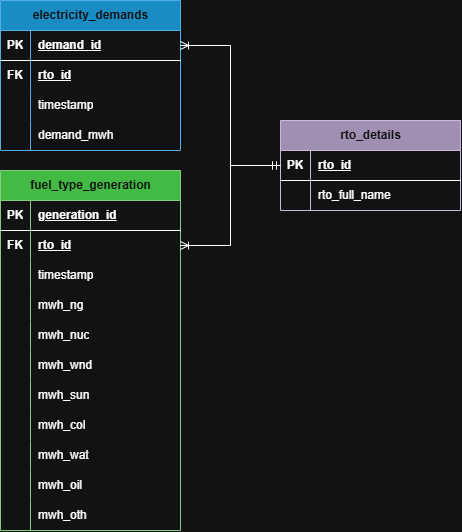

The diagram above was exported from draw.io. Its source (the exported page's mxGraphModel, read from the mxfile embedded in the PNG):
<mxGraphModel dx="1030" dy="562" grid="1" gridSize="10" guides="1" tooltips="1" connect="1" arrows="1" fold="1" page="1" pageScale="1" pageWidth="850" pageHeight="1100" math="0" shadow="0">
  <root>
    <mxCell id="0" />
    <mxCell id="1" parent="0" />
    <mxCell id="y9hhQLy9zPHLxN-Gjbw8-21" parent="1" style="shape=table;startSize=30;container=1;collapsible=1;childLayout=tableLayout;fixedRows=1;rowLines=0;fontStyle=1;align=center;resizeLast=1;html=1;fillColor=#1ba1e2;fontColor=#ffffff;strokeColor=#006EAF;" value="electricity_demands" vertex="1">
      <mxGeometry height="150" width="180" x="100" y="30" as="geometry" />
    </mxCell>
    <mxCell id="y9hhQLy9zPHLxN-Gjbw8-22" parent="y9hhQLy9zPHLxN-Gjbw8-21" style="shape=tableRow;horizontal=0;startSize=0;swimlaneHead=0;swimlaneBody=0;fillColor=none;collapsible=0;dropTarget=0;points=[[0,0.5],[1,0.5]];portConstraint=eastwest;top=0;left=0;right=0;bottom=1;" value="" vertex="1">
      <mxGeometry height="30" width="180" y="30" as="geometry" />
    </mxCell>
    <mxCell id="y9hhQLy9zPHLxN-Gjbw8-23" parent="y9hhQLy9zPHLxN-Gjbw8-22" style="shape=partialRectangle;connectable=0;fillColor=none;top=0;left=0;bottom=0;right=0;fontStyle=1;overflow=hidden;whiteSpace=wrap;html=1;" value="PK" vertex="1">
      <mxGeometry height="30" width="30" as="geometry">
        <mxRectangle height="30" width="30" as="alternateBounds" />
      </mxGeometry>
    </mxCell>
    <mxCell id="y9hhQLy9zPHLxN-Gjbw8-24" parent="y9hhQLy9zPHLxN-Gjbw8-22" style="shape=partialRectangle;connectable=0;fillColor=none;top=0;left=0;bottom=0;right=0;align=left;spacingLeft=6;fontStyle=5;overflow=hidden;whiteSpace=wrap;html=1;" value="demand_id" vertex="1">
      <mxGeometry height="30" width="150" x="30" as="geometry">
        <mxRectangle height="30" width="150" as="alternateBounds" />
      </mxGeometry>
    </mxCell>
    <mxCell id="y9hhQLy9zPHLxN-Gjbw8-25" parent="y9hhQLy9zPHLxN-Gjbw8-21" style="shape=tableRow;horizontal=0;startSize=0;swimlaneHead=0;swimlaneBody=0;fillColor=none;collapsible=0;dropTarget=0;points=[[0,0.5],[1,0.5]];portConstraint=eastwest;top=0;left=0;right=0;bottom=0;" value="" vertex="1">
      <mxGeometry height="30" width="180" y="60" as="geometry" />
    </mxCell>
    <mxCell id="y9hhQLy9zPHLxN-Gjbw8-26" parent="y9hhQLy9zPHLxN-Gjbw8-25" style="shape=partialRectangle;connectable=0;fillColor=none;top=0;left=0;bottom=0;right=0;editable=1;overflow=hidden;whiteSpace=wrap;html=1;fontStyle=1" value="FK" vertex="1">
      <mxGeometry height="30" width="30" as="geometry">
        <mxRectangle height="30" width="30" as="alternateBounds" />
      </mxGeometry>
    </mxCell>
    <mxCell id="y9hhQLy9zPHLxN-Gjbw8-27" parent="y9hhQLy9zPHLxN-Gjbw8-25" style="shape=partialRectangle;connectable=0;fillColor=none;top=0;left=0;bottom=0;right=0;align=left;spacingLeft=6;overflow=hidden;whiteSpace=wrap;html=1;" value="&lt;u&gt;&lt;b&gt;rto_id&lt;/b&gt;&lt;/u&gt;" vertex="1">
      <mxGeometry height="30" width="150" x="30" as="geometry">
        <mxRectangle height="30" width="150" as="alternateBounds" />
      </mxGeometry>
    </mxCell>
    <mxCell id="y9hhQLy9zPHLxN-Gjbw8-28" parent="y9hhQLy9zPHLxN-Gjbw8-21" style="shape=tableRow;horizontal=0;startSize=0;swimlaneHead=0;swimlaneBody=0;fillColor=none;collapsible=0;dropTarget=0;points=[[0,0.5],[1,0.5]];portConstraint=eastwest;top=0;left=0;right=0;bottom=0;" value="" vertex="1">
      <mxGeometry height="30" width="180" y="90" as="geometry" />
    </mxCell>
    <mxCell id="y9hhQLy9zPHLxN-Gjbw8-29" parent="y9hhQLy9zPHLxN-Gjbw8-28" style="shape=partialRectangle;connectable=0;fillColor=none;top=0;left=0;bottom=0;right=0;editable=1;overflow=hidden;whiteSpace=wrap;html=1;" value="" vertex="1">
      <mxGeometry height="30" width="30" as="geometry">
        <mxRectangle height="30" width="30" as="alternateBounds" />
      </mxGeometry>
    </mxCell>
    <mxCell id="y9hhQLy9zPHLxN-Gjbw8-30" parent="y9hhQLy9zPHLxN-Gjbw8-28" style="shape=partialRectangle;connectable=0;fillColor=none;top=0;left=0;bottom=0;right=0;align=left;spacingLeft=6;overflow=hidden;whiteSpace=wrap;html=1;" value="timestamp" vertex="1">
      <mxGeometry height="30" width="150" x="30" as="geometry">
        <mxRectangle height="30" width="150" as="alternateBounds" />
      </mxGeometry>
    </mxCell>
    <mxCell id="y9hhQLy9zPHLxN-Gjbw8-31" parent="y9hhQLy9zPHLxN-Gjbw8-21" style="shape=tableRow;horizontal=0;startSize=0;swimlaneHead=0;swimlaneBody=0;fillColor=none;collapsible=0;dropTarget=0;points=[[0,0.5],[1,0.5]];portConstraint=eastwest;top=0;left=0;right=0;bottom=0;" value="" vertex="1">
      <mxGeometry height="30" width="180" y="120" as="geometry" />
    </mxCell>
    <mxCell id="y9hhQLy9zPHLxN-Gjbw8-32" parent="y9hhQLy9zPHLxN-Gjbw8-31" style="shape=partialRectangle;connectable=0;fillColor=none;top=0;left=0;bottom=0;right=0;editable=1;overflow=hidden;whiteSpace=wrap;html=1;" value="" vertex="1">
      <mxGeometry height="30" width="30" as="geometry">
        <mxRectangle height="30" width="30" as="alternateBounds" />
      </mxGeometry>
    </mxCell>
    <mxCell id="y9hhQLy9zPHLxN-Gjbw8-33" parent="y9hhQLy9zPHLxN-Gjbw8-31" style="shape=partialRectangle;connectable=0;fillColor=none;top=0;left=0;bottom=0;right=0;align=left;spacingLeft=6;overflow=hidden;whiteSpace=wrap;html=1;" value="demand_mwh" vertex="1">
      <mxGeometry height="30" width="150" x="30" as="geometry">
        <mxRectangle height="30" width="150" as="alternateBounds" />
      </mxGeometry>
    </mxCell>
    <mxCell id="y9hhQLy9zPHLxN-Gjbw8-51" parent="1" style="shape=table;startSize=30;container=1;collapsible=1;childLayout=tableLayout;fixedRows=1;rowLines=0;fontStyle=1;align=center;resizeLast=1;html=1;fillColor=#008a00;fontColor=#ffffff;strokeColor=#005700;" value="fuel_type_generation" vertex="1">
      <mxGeometry height="360" width="180" x="100" y="200" as="geometry" />
    </mxCell>
    <mxCell id="y9hhQLy9zPHLxN-Gjbw8-52" parent="y9hhQLy9zPHLxN-Gjbw8-51" style="shape=tableRow;horizontal=0;startSize=0;swimlaneHead=0;swimlaneBody=0;fillColor=none;collapsible=0;dropTarget=0;points=[[0,0.5],[1,0.5]];portConstraint=eastwest;top=0;left=0;right=0;bottom=1;" value="" vertex="1">
      <mxGeometry height="30" width="180" y="30" as="geometry" />
    </mxCell>
    <mxCell id="y9hhQLy9zPHLxN-Gjbw8-53" parent="y9hhQLy9zPHLxN-Gjbw8-52" style="shape=partialRectangle;connectable=0;fillColor=none;top=0;left=0;bottom=0;right=0;fontStyle=1;overflow=hidden;whiteSpace=wrap;html=1;" value="PK" vertex="1">
      <mxGeometry height="30" width="30" as="geometry">
        <mxRectangle height="30" width="30" as="alternateBounds" />
      </mxGeometry>
    </mxCell>
    <mxCell id="y9hhQLy9zPHLxN-Gjbw8-54" parent="y9hhQLy9zPHLxN-Gjbw8-52" style="shape=partialRectangle;connectable=0;fillColor=none;top=0;left=0;bottom=0;right=0;align=left;spacingLeft=6;fontStyle=5;overflow=hidden;whiteSpace=wrap;html=1;" value="generation_id" vertex="1">
      <mxGeometry height="30" width="150" x="30" as="geometry">
        <mxRectangle height="30" width="150" as="alternateBounds" />
      </mxGeometry>
    </mxCell>
    <mxCell id="y9hhQLy9zPHLxN-Gjbw8-55" parent="y9hhQLy9zPHLxN-Gjbw8-51" style="shape=tableRow;horizontal=0;startSize=0;swimlaneHead=0;swimlaneBody=0;fillColor=none;collapsible=0;dropTarget=0;points=[[0,0.5],[1,0.5]];portConstraint=eastwest;top=0;left=0;right=0;bottom=0;" value="" vertex="1">
      <mxGeometry height="30" width="180" y="60" as="geometry" />
    </mxCell>
    <mxCell id="y9hhQLy9zPHLxN-Gjbw8-56" parent="y9hhQLy9zPHLxN-Gjbw8-55" style="shape=partialRectangle;connectable=0;fillColor=none;top=0;left=0;bottom=0;right=0;editable=1;overflow=hidden;whiteSpace=wrap;html=1;fontStyle=1" value="FK" vertex="1">
      <mxGeometry height="30" width="30" as="geometry">
        <mxRectangle height="30" width="30" as="alternateBounds" />
      </mxGeometry>
    </mxCell>
    <mxCell id="y9hhQLy9zPHLxN-Gjbw8-57" parent="y9hhQLy9zPHLxN-Gjbw8-55" style="shape=partialRectangle;connectable=0;fillColor=none;top=0;left=0;bottom=0;right=0;align=left;spacingLeft=6;overflow=hidden;whiteSpace=wrap;html=1;" value="&lt;u&gt;&lt;b&gt;rto_id&lt;/b&gt;&lt;/u&gt;" vertex="1">
      <mxGeometry height="30" width="150" x="30" as="geometry">
        <mxRectangle height="30" width="150" as="alternateBounds" />
      </mxGeometry>
    </mxCell>
    <mxCell id="y9hhQLy9zPHLxN-Gjbw8-61" parent="y9hhQLy9zPHLxN-Gjbw8-51" style="shape=tableRow;horizontal=0;startSize=0;swimlaneHead=0;swimlaneBody=0;fillColor=none;collapsible=0;dropTarget=0;points=[[0,0.5],[1,0.5]];portConstraint=eastwest;top=0;left=0;right=0;bottom=0;" value="" vertex="1">
      <mxGeometry height="30" width="180" y="90" as="geometry" />
    </mxCell>
    <mxCell id="y9hhQLy9zPHLxN-Gjbw8-62" parent="y9hhQLy9zPHLxN-Gjbw8-61" style="shape=partialRectangle;connectable=0;fillColor=none;top=0;left=0;bottom=0;right=0;editable=1;overflow=hidden;whiteSpace=wrap;html=1;" value="" vertex="1">
      <mxGeometry height="30" width="30" as="geometry">
        <mxRectangle height="30" width="30" as="alternateBounds" />
      </mxGeometry>
    </mxCell>
    <mxCell id="y9hhQLy9zPHLxN-Gjbw8-63" parent="y9hhQLy9zPHLxN-Gjbw8-61" style="shape=partialRectangle;connectable=0;fillColor=none;top=0;left=0;bottom=0;right=0;align=left;spacingLeft=6;overflow=hidden;whiteSpace=wrap;html=1;" value="timestamp" vertex="1">
      <mxGeometry height="30" width="150" x="30" as="geometry">
        <mxRectangle height="30" width="150" as="alternateBounds" />
      </mxGeometry>
    </mxCell>
    <mxCell id="y9hhQLy9zPHLxN-Gjbw8-64" parent="y9hhQLy9zPHLxN-Gjbw8-51" style="shape=tableRow;horizontal=0;startSize=0;swimlaneHead=0;swimlaneBody=0;fillColor=none;collapsible=0;dropTarget=0;points=[[0,0.5],[1,0.5]];portConstraint=eastwest;top=0;left=0;right=0;bottom=0;" value="" vertex="1">
      <mxGeometry height="30" width="180" y="120" as="geometry" />
    </mxCell>
    <mxCell id="y9hhQLy9zPHLxN-Gjbw8-65" parent="y9hhQLy9zPHLxN-Gjbw8-64" style="shape=partialRectangle;connectable=0;fillColor=none;top=0;left=0;bottom=0;right=0;editable=1;overflow=hidden;whiteSpace=wrap;html=1;" value="" vertex="1">
      <mxGeometry height="30" width="30" as="geometry">
        <mxRectangle height="30" width="30" as="alternateBounds" />
      </mxGeometry>
    </mxCell>
    <mxCell id="y9hhQLy9zPHLxN-Gjbw8-66" parent="y9hhQLy9zPHLxN-Gjbw8-64" style="shape=partialRectangle;connectable=0;fillColor=none;top=0;left=0;bottom=0;right=0;align=left;spacingLeft=6;overflow=hidden;whiteSpace=wrap;html=1;" value="mwh_ng" vertex="1">
      <mxGeometry height="30" width="150" x="30" as="geometry">
        <mxRectangle height="30" width="150" as="alternateBounds" />
      </mxGeometry>
    </mxCell>
    <mxCell id="ZfWucQflVKeHltHg1mkW-1" parent="y9hhQLy9zPHLxN-Gjbw8-51" style="shape=tableRow;horizontal=0;startSize=0;swimlaneHead=0;swimlaneBody=0;fillColor=none;collapsible=0;dropTarget=0;points=[[0,0.5],[1,0.5]];portConstraint=eastwest;top=0;left=0;right=0;bottom=0;" value="" vertex="1">
      <mxGeometry height="30" width="180" y="150" as="geometry" />
    </mxCell>
    <mxCell id="ZfWucQflVKeHltHg1mkW-2" parent="ZfWucQflVKeHltHg1mkW-1" style="shape=partialRectangle;connectable=0;fillColor=none;top=0;left=0;bottom=0;right=0;editable=1;overflow=hidden;whiteSpace=wrap;html=1;" value="" vertex="1">
      <mxGeometry height="30" width="30" as="geometry">
        <mxRectangle height="30" width="30" as="alternateBounds" />
      </mxGeometry>
    </mxCell>
    <mxCell id="ZfWucQflVKeHltHg1mkW-3" parent="ZfWucQflVKeHltHg1mkW-1" style="shape=partialRectangle;connectable=0;fillColor=none;top=0;left=0;bottom=0;right=0;align=left;spacingLeft=6;overflow=hidden;whiteSpace=wrap;html=1;" value="mwh_nuc" vertex="1">
      <mxGeometry height="30" width="150" x="30" as="geometry">
        <mxRectangle height="30" width="150" as="alternateBounds" />
      </mxGeometry>
    </mxCell>
    <mxCell id="ZfWucQflVKeHltHg1mkW-4" parent="y9hhQLy9zPHLxN-Gjbw8-51" style="shape=tableRow;horizontal=0;startSize=0;swimlaneHead=0;swimlaneBody=0;fillColor=none;collapsible=0;dropTarget=0;points=[[0,0.5],[1,0.5]];portConstraint=eastwest;top=0;left=0;right=0;bottom=0;" value="" vertex="1">
      <mxGeometry height="30" width="180" y="180" as="geometry" />
    </mxCell>
    <mxCell id="ZfWucQflVKeHltHg1mkW-5" parent="ZfWucQflVKeHltHg1mkW-4" style="shape=partialRectangle;connectable=0;fillColor=none;top=0;left=0;bottom=0;right=0;editable=1;overflow=hidden;whiteSpace=wrap;html=1;" value="" vertex="1">
      <mxGeometry height="30" width="30" as="geometry">
        <mxRectangle height="30" width="30" as="alternateBounds" />
      </mxGeometry>
    </mxCell>
    <mxCell id="ZfWucQflVKeHltHg1mkW-6" parent="ZfWucQflVKeHltHg1mkW-4" style="shape=partialRectangle;connectable=0;fillColor=none;top=0;left=0;bottom=0;right=0;align=left;spacingLeft=6;overflow=hidden;whiteSpace=wrap;html=1;" value="mwh_wnd" vertex="1">
      <mxGeometry height="30" width="150" x="30" as="geometry">
        <mxRectangle height="30" width="150" as="alternateBounds" />
      </mxGeometry>
    </mxCell>
    <mxCell id="ZfWucQflVKeHltHg1mkW-7" parent="y9hhQLy9zPHLxN-Gjbw8-51" style="shape=tableRow;horizontal=0;startSize=0;swimlaneHead=0;swimlaneBody=0;fillColor=none;collapsible=0;dropTarget=0;points=[[0,0.5],[1,0.5]];portConstraint=eastwest;top=0;left=0;right=0;bottom=0;" value="" vertex="1">
      <mxGeometry height="30" width="180" y="210" as="geometry" />
    </mxCell>
    <mxCell id="ZfWucQflVKeHltHg1mkW-8" parent="ZfWucQflVKeHltHg1mkW-7" style="shape=partialRectangle;connectable=0;fillColor=none;top=0;left=0;bottom=0;right=0;editable=1;overflow=hidden;whiteSpace=wrap;html=1;" value="" vertex="1">
      <mxGeometry height="30" width="30" as="geometry">
        <mxRectangle height="30" width="30" as="alternateBounds" />
      </mxGeometry>
    </mxCell>
    <mxCell id="ZfWucQflVKeHltHg1mkW-9" parent="ZfWucQflVKeHltHg1mkW-7" style="shape=partialRectangle;connectable=0;fillColor=none;top=0;left=0;bottom=0;right=0;align=left;spacingLeft=6;overflow=hidden;whiteSpace=wrap;html=1;" value="mwh_sun" vertex="1">
      <mxGeometry height="30" width="150" x="30" as="geometry">
        <mxRectangle height="30" width="150" as="alternateBounds" />
      </mxGeometry>
    </mxCell>
    <mxCell id="ZfWucQflVKeHltHg1mkW-10" parent="y9hhQLy9zPHLxN-Gjbw8-51" style="shape=tableRow;horizontal=0;startSize=0;swimlaneHead=0;swimlaneBody=0;fillColor=none;collapsible=0;dropTarget=0;points=[[0,0.5],[1,0.5]];portConstraint=eastwest;top=0;left=0;right=0;bottom=0;" value="" vertex="1">
      <mxGeometry height="30" width="180" y="240" as="geometry" />
    </mxCell>
    <mxCell id="ZfWucQflVKeHltHg1mkW-11" parent="ZfWucQflVKeHltHg1mkW-10" style="shape=partialRectangle;connectable=0;fillColor=none;top=0;left=0;bottom=0;right=0;editable=1;overflow=hidden;whiteSpace=wrap;html=1;" value="" vertex="1">
      <mxGeometry height="30" width="30" as="geometry">
        <mxRectangle height="30" width="30" as="alternateBounds" />
      </mxGeometry>
    </mxCell>
    <mxCell id="ZfWucQflVKeHltHg1mkW-12" parent="ZfWucQflVKeHltHg1mkW-10" style="shape=partialRectangle;connectable=0;fillColor=none;top=0;left=0;bottom=0;right=0;align=left;spacingLeft=6;overflow=hidden;whiteSpace=wrap;html=1;" value="mwh_col" vertex="1">
      <mxGeometry height="30" width="150" x="30" as="geometry">
        <mxRectangle height="30" width="150" as="alternateBounds" />
      </mxGeometry>
    </mxCell>
    <mxCell id="ZfWucQflVKeHltHg1mkW-13" parent="y9hhQLy9zPHLxN-Gjbw8-51" style="shape=tableRow;horizontal=0;startSize=0;swimlaneHead=0;swimlaneBody=0;fillColor=none;collapsible=0;dropTarget=0;points=[[0,0.5],[1,0.5]];portConstraint=eastwest;top=0;left=0;right=0;bottom=0;" value="" vertex="1">
      <mxGeometry height="30" width="180" y="270" as="geometry" />
    </mxCell>
    <mxCell id="ZfWucQflVKeHltHg1mkW-14" parent="ZfWucQflVKeHltHg1mkW-13" style="shape=partialRectangle;connectable=0;fillColor=none;top=0;left=0;bottom=0;right=0;editable=1;overflow=hidden;whiteSpace=wrap;html=1;" value="" vertex="1">
      <mxGeometry height="30" width="30" as="geometry">
        <mxRectangle height="30" width="30" as="alternateBounds" />
      </mxGeometry>
    </mxCell>
    <mxCell id="ZfWucQflVKeHltHg1mkW-15" parent="ZfWucQflVKeHltHg1mkW-13" style="shape=partialRectangle;connectable=0;fillColor=none;top=0;left=0;bottom=0;right=0;align=left;spacingLeft=6;overflow=hidden;whiteSpace=wrap;html=1;" value="mwh_wat" vertex="1">
      <mxGeometry height="30" width="150" x="30" as="geometry">
        <mxRectangle height="30" width="150" as="alternateBounds" />
      </mxGeometry>
    </mxCell>
    <mxCell id="ZfWucQflVKeHltHg1mkW-16" parent="y9hhQLy9zPHLxN-Gjbw8-51" style="shape=tableRow;horizontal=0;startSize=0;swimlaneHead=0;swimlaneBody=0;fillColor=none;collapsible=0;dropTarget=0;points=[[0,0.5],[1,0.5]];portConstraint=eastwest;top=0;left=0;right=0;bottom=0;" value="" vertex="1">
      <mxGeometry height="30" width="180" y="300" as="geometry" />
    </mxCell>
    <mxCell id="ZfWucQflVKeHltHg1mkW-17" parent="ZfWucQflVKeHltHg1mkW-16" style="shape=partialRectangle;connectable=0;fillColor=none;top=0;left=0;bottom=0;right=0;editable=1;overflow=hidden;whiteSpace=wrap;html=1;" value="" vertex="1">
      <mxGeometry height="30" width="30" as="geometry">
        <mxRectangle height="30" width="30" as="alternateBounds" />
      </mxGeometry>
    </mxCell>
    <mxCell id="ZfWucQflVKeHltHg1mkW-18" parent="ZfWucQflVKeHltHg1mkW-16" style="shape=partialRectangle;connectable=0;fillColor=none;top=0;left=0;bottom=0;right=0;align=left;spacingLeft=6;overflow=hidden;whiteSpace=wrap;html=1;" value="mwh_oil" vertex="1">
      <mxGeometry height="30" width="150" x="30" as="geometry">
        <mxRectangle height="30" width="150" as="alternateBounds" />
      </mxGeometry>
    </mxCell>
    <mxCell id="ZfWucQflVKeHltHg1mkW-19" parent="y9hhQLy9zPHLxN-Gjbw8-51" style="shape=tableRow;horizontal=0;startSize=0;swimlaneHead=0;swimlaneBody=0;fillColor=none;collapsible=0;dropTarget=0;points=[[0,0.5],[1,0.5]];portConstraint=eastwest;top=0;left=0;right=0;bottom=0;" value="" vertex="1">
      <mxGeometry height="30" width="180" y="330" as="geometry" />
    </mxCell>
    <mxCell id="ZfWucQflVKeHltHg1mkW-20" parent="ZfWucQflVKeHltHg1mkW-19" style="shape=partialRectangle;connectable=0;fillColor=none;top=0;left=0;bottom=0;right=0;editable=1;overflow=hidden;whiteSpace=wrap;html=1;" value="" vertex="1">
      <mxGeometry height="30" width="30" as="geometry">
        <mxRectangle height="30" width="30" as="alternateBounds" />
      </mxGeometry>
    </mxCell>
    <mxCell id="ZfWucQflVKeHltHg1mkW-21" parent="ZfWucQflVKeHltHg1mkW-19" style="shape=partialRectangle;connectable=0;fillColor=none;top=0;left=0;bottom=0;right=0;align=left;spacingLeft=6;overflow=hidden;whiteSpace=wrap;html=1;" value="mwh_oth" vertex="1">
      <mxGeometry height="30" width="150" x="30" as="geometry">
        <mxRectangle height="30" width="150" as="alternateBounds" />
      </mxGeometry>
    </mxCell>
    <mxCell id="y9hhQLy9zPHLxN-Gjbw8-98" parent="1" style="shape=table;startSize=30;container=1;collapsible=1;childLayout=tableLayout;fixedRows=1;rowLines=0;fontStyle=1;align=center;resizeLast=1;html=1;fillColor=#76608a;fontColor=#ffffff;strokeColor=#432D57;" value="rto_details" vertex="1">
      <mxGeometry height="90" width="180" x="380" y="150" as="geometry" />
    </mxCell>
    <mxCell id="y9hhQLy9zPHLxN-Gjbw8-99" parent="y9hhQLy9zPHLxN-Gjbw8-98" style="shape=tableRow;horizontal=0;startSize=0;swimlaneHead=0;swimlaneBody=0;fillColor=none;collapsible=0;dropTarget=0;points=[[0,0.5],[1,0.5]];portConstraint=eastwest;top=0;left=0;right=0;bottom=1;" value="" vertex="1">
      <mxGeometry height="30" width="180" y="30" as="geometry" />
    </mxCell>
    <mxCell id="y9hhQLy9zPHLxN-Gjbw8-100" parent="y9hhQLy9zPHLxN-Gjbw8-99" style="shape=partialRectangle;connectable=0;fillColor=none;top=0;left=0;bottom=0;right=0;fontStyle=1;overflow=hidden;whiteSpace=wrap;html=1;" value="PK" vertex="1">
      <mxGeometry height="30" width="30" as="geometry">
        <mxRectangle height="30" width="30" as="alternateBounds" />
      </mxGeometry>
    </mxCell>
    <mxCell id="y9hhQLy9zPHLxN-Gjbw8-101" parent="y9hhQLy9zPHLxN-Gjbw8-99" style="shape=partialRectangle;connectable=0;fillColor=none;top=0;left=0;bottom=0;right=0;align=left;spacingLeft=6;fontStyle=5;overflow=hidden;whiteSpace=wrap;html=1;" value="rto_id" vertex="1">
      <mxGeometry height="30" width="150" x="30" as="geometry">
        <mxRectangle height="30" width="150" as="alternateBounds" />
      </mxGeometry>
    </mxCell>
    <mxCell id="y9hhQLy9zPHLxN-Gjbw8-102" parent="y9hhQLy9zPHLxN-Gjbw8-98" style="shape=tableRow;horizontal=0;startSize=0;swimlaneHead=0;swimlaneBody=0;fillColor=none;collapsible=0;dropTarget=0;points=[[0,0.5],[1,0.5]];portConstraint=eastwest;top=0;left=0;right=0;bottom=0;" value="" vertex="1">
      <mxGeometry height="30" width="180" y="60" as="geometry" />
    </mxCell>
    <mxCell id="y9hhQLy9zPHLxN-Gjbw8-103" parent="y9hhQLy9zPHLxN-Gjbw8-102" style="shape=partialRectangle;connectable=0;fillColor=none;top=0;left=0;bottom=0;right=0;editable=1;overflow=hidden;whiteSpace=wrap;html=1;" value="" vertex="1">
      <mxGeometry height="30" width="30" as="geometry">
        <mxRectangle height="30" width="30" as="alternateBounds" />
      </mxGeometry>
    </mxCell>
    <mxCell id="y9hhQLy9zPHLxN-Gjbw8-104" parent="y9hhQLy9zPHLxN-Gjbw8-102" style="shape=partialRectangle;connectable=0;fillColor=none;top=0;left=0;bottom=0;right=0;align=left;spacingLeft=6;overflow=hidden;whiteSpace=wrap;html=1;" value="rto_full_name" vertex="1">
      <mxGeometry height="30" width="150" x="30" as="geometry">
        <mxRectangle height="30" width="150" as="alternateBounds" />
      </mxGeometry>
    </mxCell>
    <mxCell id="9UdadK8XIE36Ve2XX02K-1" edge="1" parent="1" source="y9hhQLy9zPHLxN-Gjbw8-99" style="edgeStyle=orthogonalEdgeStyle;rounded=0;orthogonalLoop=1;jettySize=auto;html=1;exitX=0;exitY=0.5;exitDx=0;exitDy=0;entryX=1;entryY=0.5;entryDx=0;entryDy=0;endArrow=ERoneToMany;endFill=0;startArrow=ERmandOne;startFill=0;" target="y9hhQLy9zPHLxN-Gjbw8-55">
      <mxGeometry relative="1" as="geometry" />
    </mxCell>
    <mxCell id="9UdadK8XIE36Ve2XX02K-2" edge="1" parent="1" source="y9hhQLy9zPHLxN-Gjbw8-99" style="edgeStyle=orthogonalEdgeStyle;rounded=0;orthogonalLoop=1;jettySize=auto;html=1;exitX=0;exitY=0.5;exitDx=0;exitDy=0;entryX=1;entryY=0.5;entryDx=0;entryDy=0;startArrow=ERmandOne;startFill=0;endArrow=ERoneToMany;endFill=0;" target="y9hhQLy9zPHLxN-Gjbw8-22">
      <mxGeometry relative="1" as="geometry" />
    </mxCell>
  </root>
</mxGraphModel>